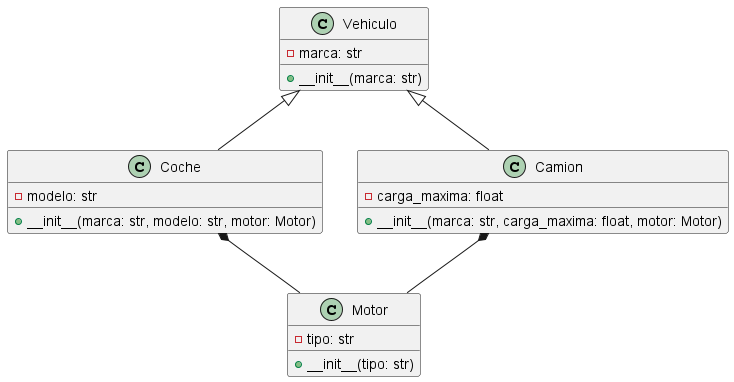

The diagram above was rendered by PlantUML. Its source (embedded in the PNG):
@startuml sistema
class Vehiculo {
  - marca: str
  + __init__(marca: str)
}

class Coche {
  - modelo: str
  + __init__(marca: str, modelo: str, motor: Motor)
}

class Camion {
  - carga_maxima: float
  + __init__(marca: str, carga_maxima: float, motor: Motor)
}

class Motor {
  - tipo: str
  + __init__(tipo: str)
}

Vehiculo <|-- Coche
Vehiculo <|-- Camion
Coche *-- Motor
Camion *-- Motor
@enduml